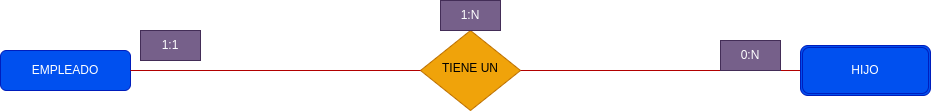

The diagram above was exported from draw.io. Its source (the exported page's mxGraphModel, read from the mxfile embedded in the PNG):
<mxGraphModel dx="2586" dy="764" grid="1" gridSize="10" guides="1" tooltips="1" connect="1" arrows="1" fold="1" page="1" pageScale="1" pageWidth="850" pageHeight="1100" math="0" shadow="0">
  <root>
    <mxCell id="0" />
    <mxCell id="1" parent="0" />
    <mxCell id="2" value="EMPLEADO" style="rounded=1;whiteSpace=wrap;html=1;fontSize=12;glass=0;strokeWidth=1;shadow=0;fillColor=#0050ef;fontColor=#ffffff;strokeColor=#001DBC;" vertex="1" parent="1">
      <mxGeometry x="-160" y="790" width="130" height="40" as="geometry" />
    </mxCell>
    <mxCell id="4" value="TIENE UN " style="rhombus;whiteSpace=wrap;html=1;shadow=0;fontFamily=Helvetica;fontSize=12;align=center;strokeWidth=1;spacing=6;spacingTop=-4;fillColor=#f0a30a;fontColor=#000000;strokeColor=#BD7000;" vertex="1" parent="1">
      <mxGeometry x="260" y="770" width="100" height="80" as="geometry" />
    </mxCell>
    <mxCell id="5" value="" style="endArrow=none;html=1;rounded=0;entryX=0;entryY=0.5;entryDx=0;entryDy=0;fillColor=#e51400;strokeColor=#B20000;" edge="1" parent="1" target="4">
      <mxGeometry width="50" height="50" relative="1" as="geometry">
        <mxPoint x="-30" y="810" as="sourcePoint" />
        <mxPoint x="20" y="760" as="targetPoint" />
      </mxGeometry>
    </mxCell>
    <mxCell id="6" value="1:1" style="text;html=1;align=center;verticalAlign=middle;whiteSpace=wrap;rounded=0;fillColor=#76608a;fontColor=#ffffff;strokeColor=#432D57;" vertex="1" parent="1">
      <mxGeometry x="-20" y="770" width="60" height="30" as="geometry" />
    </mxCell>
    <mxCell id="7" value="" style="endArrow=none;html=1;rounded=0;entryX=0;entryY=0.75;entryDx=0;entryDy=0;exitX=1;exitY=0.5;exitDx=0;exitDy=0;fillColor=#e51400;strokeColor=#B20000;" edge="1" parent="1" source="4">
      <mxGeometry width="50" height="50" relative="1" as="geometry">
        <mxPoint x="380" y="810" as="sourcePoint" />
        <mxPoint x="640" y="810" as="targetPoint" />
        <Array as="points" />
      </mxGeometry>
    </mxCell>
    <mxCell id="8" value="0:N" style="text;html=1;align=center;verticalAlign=middle;whiteSpace=wrap;rounded=0;fillColor=#76608a;fontColor=#ffffff;strokeColor=#432D57;" vertex="1" parent="1">
      <mxGeometry x="560" y="780" width="60" height="30" as="geometry" />
    </mxCell>
    <mxCell id="9" value="1:N" style="text;html=1;align=center;verticalAlign=middle;whiteSpace=wrap;rounded=0;fillColor=#76608a;fontColor=#ffffff;strokeColor=#432D57;" vertex="1" parent="1">
      <mxGeometry x="280" y="740" width="60" height="30" as="geometry" />
    </mxCell>
    <mxCell id="13" value="HIJO" style="shape=ext;double=1;rounded=1;whiteSpace=wrap;html=1;fillColor=#0050ef;fontColor=#ffffff;strokeColor=#001DBC;" vertex="1" parent="1">
      <mxGeometry x="640" y="785" width="130" height="50" as="geometry" />
    </mxCell>
  </root>
</mxGraphModel>